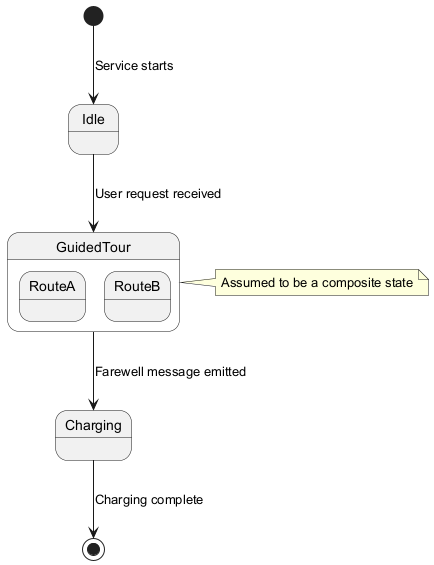

The diagram above was rendered by PlantUML. Its source (embedded in the PNG):
@startuml
state Idle
state GuidedTour {
  state RouteA
  state RouteB
}
state Charging
[*] --> Idle : Service starts
Idle --> GuidedTour : User request received
GuidedTour --> Charging : Farewell message emitted
Charging --> [*] : Charging complete
note right of GuidedTour: Assumed to be a composite state
@enduml